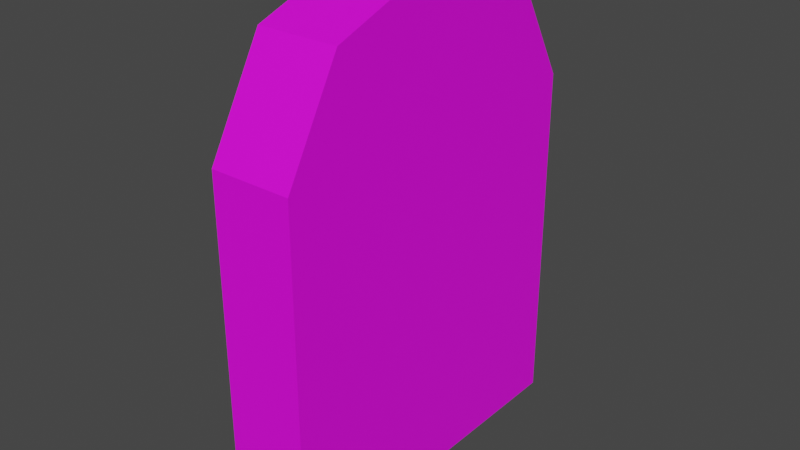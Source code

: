 # Source: headstone.blend  (saved by Blender 2.90.8; exported with 4.5.12 LTS)
import bpy
from mathutils import Matrix  # noqa: F401  (used for matrix-valued properties, if any)

bpy.ops.wm.read_factory_settings(use_empty=True)
scene = bpy.context.scene
scene.name = 'Scene'

# ---- images (referenced by path relative to the original .blend; pixels are not part of the script)
import os
ASSET_DIR = os.environ.get("B2B_ASSET_DIR", "")  # directory of the original .blend (textures are referenced by path, not embedded)
HERE = os.path.dirname(os.path.abspath(__file__))  # packed textures are extracted next to this script under _unpacked/

def load_image(name, relpath, width, height, colorspace="sRGB"):
    """Load a texture the original file referenced (path relative to the .blend, or extracted next to this script)."""
    p = next((c for c in (os.path.join(HERE, relpath), os.path.join(ASSET_DIR, relpath)) if relpath and os.path.exists(c)), "")
    if p:
        img = bpy.data.images.load(p, check_existing=True)
        img.name = name
    else:  # same state as the original file: an image datablock whose file is absent (Cycles renders it pink)
        img = bpy.data.images.new(name, width, height)
        img.source = "FILE"
        img.filepath = "//" + (relpath or name)
    img.colorspace_settings.name = colorspace
    return img
img_brick_png = load_image('brick.png', 'brick.png', 1024, 1024, 'sRGB')

# ---- materials (node trees are filled in below, after node groups)
mat_material_001 = bpy.data.materials.new('Material.001')
mat_material_001.use_transparent_shadow = False

# ---- material node trees
mat_material_001.use_nodes = True; mat_material_001.node_tree.nodes.clear()
_N = mat_material_001.node_tree.nodes; _L = mat_material_001.node_tree.links
n0 = _N.new('ShaderNodeBsdfPrincipled'); n0.name = 'Principled BSDF'; n0.location = (10, 300)
n0.distribution = 'GGX'
n0.subsurface_method = 'BURLEY'
n0.inputs[3].default_value = 1.45
n0.inputs[27].default_value = (0.0, 0.0, 0.0, 1.0)
n0.inputs[28].default_value = 1.0
n1 = _N.new('ShaderNodeOutputMaterial'); n1.name = 'Material Output'; n1.location = (300, 300)
n2 = _N.new('ShaderNodeTexImage'); n2.name = 'Image Texture'; n2.location = (-367, 224)
n2.image = img_brick_png
n2.interpolation = 'Closest'
_L.new(n0.outputs[0], n1.inputs[0])
_L.new(n2.outputs[0], n0.inputs[0])
n1.is_active_output = True

# ---- world
world_world = bpy.data.worlds.new('World'); scene.world = world_world
world_world.use_nodes = True; world_world.node_tree.nodes.clear()
_N = world_world.node_tree.nodes; _L = world_world.node_tree.links
n0 = _N.new('ShaderNodeOutputWorld'); n0.name = 'World Output'; n0.location = (300, 300)
n1 = _N.new('ShaderNodeBackground'); n1.name = 'Background'; n1.location = (10, 300)
n1.inputs[0].default_value = (0.05088, 0.05088, 0.05088, 1.0)
_L.new(n1.outputs[0], n0.inputs[0])
n0.is_active_output = True
world_world.color = (0.05088, 0.05088, 0.05088)
world_world.use_sun_shadow = False
world_world.sun_shadow_jitter_overblur = 0.0

# ---- meshes
me_cube_001 = bpy.data.meshes.new('Cube.001')
me_cube_001.from_pydata([(0.2329, -1.0, -1.0), (0.2329, -1.0, 1.0), (0.2329, 0.0, -1.0), (0.2329, 0.0, 1.815), (0.0, -1.0, -1.0), (0.0, -1.0, 1.0), (0.0, 0.0, 1.815), (0.0, 0.0, -1.0), (0.2329, -0.6791, 1.57), (0.2329, -0.5, -1.0), (0.0, -0.6791, 1.57), (0.0, -0.5, -1.0)], [], [(9, 8, 1, 0), (11, 9, 0, 4), (8, 10, 5, 1), (0, 1, 5, 4), (3, 6, 10, 8), (7, 2, 9, 11), (2, 3, 8, 9)])
_uv = me_cube_001.uv_layers.new(name='UVMap')
_uv.uv.foreach_set('vector', [0.2007, 0.1975, 0.1812, 0.2015, 0.1823, 0.2008, 0.1945, 0.1941, 0.217, 0.1884, 0.1942, 0.1856, 0.2005, 0.1756, 0.2028, 0.1743, 0.1885, 0.1913, 0.1882, 0.1908, 0.1833, 0.1905, 0.1902, 0.1909, 0.2039, 0.1905, 0.1902, 0.1909, 0.1833, 0.1905, 0.2062, 0.1892, 0.1858, 0.198, 0.1797, 0.2026, 0.1804, 0.2014, 0.1812, 0.2015, 0.2042, 0.1783, 0.1718, 0.1699, 0.1819, 0.1711, 0.2047, 0.1739, 0.1945, 0.1947, 0.1858, 0.198, 0.1812, 0.2015, 0.2007, 0.1975])
me_cube_001.materials.append(mat_material_001)
me_cube_001.use_remesh_fix_poles = True
me_cube_001.use_remesh_preserve_attributes = False
me_cube_001.use_mirror_vertex_groups = False
me_cube_001.update()

# ---- objects
ob_cube = bpy.data.objects.new('Cube', me_cube_001)

# ---- transforms, parenting, visibility, modifiers, constraints
ob_cube.location = (0.0, 0.0, 0.0)
ob_cube.lineart.crease_threshold = 0.0
_m = ob_cube.modifiers.new('Mirror', 'MIRROR')
_m.use_axis = (True, True, False)
_m.use_clip = True

# ---- collection membership
scene.collection.objects.link(ob_cube)

# ---- scene / render settings (as saved in the file)
scene.frame_start = 1; scene.frame_end = 250; scene.frame_set(1)
scene.render.engine = 'BLENDER_EEVEE_NEXT'
scene.cycles.use_denoising = False
scene.cycles.samples = 128
scene.cycles.sampling_pattern = 'TABULATED_SOBOL'
scene.cycles.use_adaptive_sampling = False
scene.cycles.use_light_tree = False
scene.view_settings.view_transform = 'Filmic'
bpy.context.view_layer.update()

# ---- added for rendering (the .blend has no active camera and no usable light): camera, sun
cam_auto = bpy.data.cameras.new('AutoCamera')
cam_auto.lens = 50.0
cam_auto.sensor_width = 36.0
cam_auto.clip_end = 1000.0
ob_auto_camera = bpy.data.objects.new('AutoCamera', cam_auto)
scene.collection.objects.link(ob_auto_camera)
ob_auto_camera.location = (3.22419, -3.86903, 2.98706)
ob_auto_camera.rotation_euler = (1.09748, -7.21219e-08, 0.694738)
scene.camera = ob_auto_camera
light_auto_sun = bpy.data.lights.new('AutoSun', 'SUN')
light_auto_sun.energy = 3.0
light_auto_sun.angle = 0.0523599
ob_auto_sun = bpy.data.objects.new('AutoSun', light_auto_sun)
scene.collection.objects.link(ob_auto_sun)
ob_auto_sun.rotation_euler = (0.872665, 0.174533, 0.523599)
bpy.context.view_layer.update()
